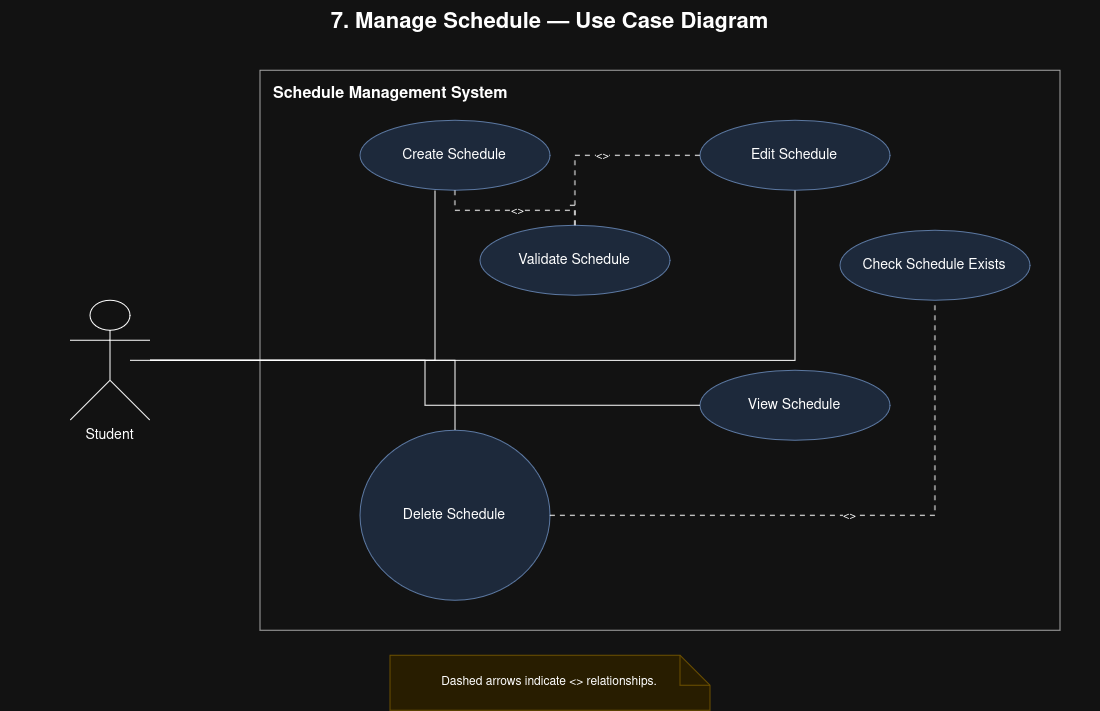

The diagram above was exported from draw.io. Its source (the exported page's mxGraphModel, read from the mxfile embedded in the PNG):
<mxGraphModel dx="1314" dy="921" grid="1" gridSize="10" guides="1" tooltips="1" connect="1" arrows="1" fold="1" page="1" pageScale="1" pageWidth="1200" pageHeight="800" math="0" shadow="0">
  <root>
    <mxCell id="0" />
    <mxCell id="1" parent="0" />
    <mxCell id="t7" parent="1" style="text;html=1;align=center;verticalAlign=middle;fontSize=22;fontStyle=1;" value="7. Manage Schedule — Use Case Diagram" vertex="1">
      <mxGeometry height="45" width="1100" as="geometry" />
    </mxCell>
    <mxCell id="sys7" parent="1" style="rounded=0;whiteSpace=wrap;html=1;fillColor=none;strokeColor=#555555;fontSize=16;fontStyle=1;align=left;verticalAlign=top;spacingTop=8;spacingLeft=12;" value="Schedule Management System" vertex="1">
      <mxGeometry height="560" width="800" x="260" y="70" as="geometry" />
    </mxCell>
    <mxCell id="act7" parent="1" style="shape=umlActor;verticalLabelPosition=bottom;verticalAlign=top;html=1;fontSize=14;" value="Student" vertex="1">
      <mxGeometry height="120" width="80" x="70" y="300" as="geometry" />
    </mxCell>
    <mxCell id="c7" parent="1" style="ellipse;whiteSpace=wrap;html=1;fillColor=#dae8fc;strokeColor=#6c8ebf;fontSize=14;" value="Create Schedule" vertex="1">
      <mxGeometry height="70" width="190" x="360" y="120" as="geometry" />
    </mxCell>
    <mxCell id="e7" parent="1" style="ellipse;whiteSpace=wrap;html=1;fillColor=#dae8fc;strokeColor=#6c8ebf;fontSize=14;" value="Edit Schedule" vertex="1">
      <mxGeometry height="70" width="190" x="700" y="120" as="geometry" />
    </mxCell>
    <mxCell id="d7" parent="1" style="ellipse;whiteSpace=wrap;html=1;fillColor=#dae8fc;strokeColor=#6c8ebf;fontSize=14;" value="Delete Schedule" vertex="1">
      <mxGeometry height="170" width="190" x="360" y="430" as="geometry" />
    </mxCell>
    <mxCell id="v7" parent="1" style="ellipse;whiteSpace=wrap;html=1;fillColor=#dae8fc;strokeColor=#6c8ebf;fontSize=14;" value="View Schedule" vertex="1">
      <mxGeometry height="70" width="190" x="700" y="370" as="geometry" />
    </mxCell>
    <mxCell id="val7" parent="1" style="ellipse;whiteSpace=wrap;html=1;fillColor=#dae8fc;strokeColor=#6c8ebf;fontSize=14;" value="Validate Schedule" vertex="1">
      <mxGeometry height="70" width="190" x="480" y="225" as="geometry" />
    </mxCell>
    <mxCell id="chk7" parent="1" style="ellipse;whiteSpace=wrap;html=1;fillColor=#dae8fc;strokeColor=#6c8ebf;fontSize=14;" value="Check Schedule Exists" vertex="1">
      <mxGeometry height="70" width="190" x="840" y="230" as="geometry" />
    </mxCell>
    <mxCell id="a7c" edge="1" parent="1" style="edgeStyle=orthogonalEdgeStyle;rounded=0;orthogonalLoop=1;jettySize=auto;html=1;endArrow=none;" value="">
      <mxGeometry relative="1" as="geometry">
        <mxPoint x="129.99999999999977" y="360.05882352941194" as="sourcePoint" />
        <mxPoint x="435" y="190" as="targetPoint" />
      </mxGeometry>
    </mxCell>
    <mxCell id="a7e" edge="1" parent="1" style="edgeStyle=orthogonalEdgeStyle;rounded=0;orthogonalLoop=1;jettySize=auto;html=1;endArrow=none;" value="">
      <mxGeometry relative="1" as="geometry">
        <mxPoint x="149.99999999999977" y="360.05882352941194" as="sourcePoint" />
        <mxPoint x="795" y="190" as="targetPoint" />
      </mxGeometry>
    </mxCell>
    <mxCell id="a7d" edge="1" parent="1" source="act7" style="edgeStyle=orthogonalEdgeStyle;rounded=0;orthogonalLoop=1;jettySize=auto;html=1;endArrow=none;" target="d7" value="">
      <mxGeometry relative="1" as="geometry" />
    </mxCell>
    <mxCell id="a7v" edge="1" parent="1" source="act7" style="edgeStyle=orthogonalEdgeStyle;rounded=0;orthogonalLoop=1;jettySize=auto;html=1;endArrow=none;" target="v7" value="">
      <mxGeometry relative="1" as="geometry" />
    </mxCell>
    <mxCell id="inc7c" edge="1" parent="1" source="c7" style="edgeStyle=orthogonalEdgeStyle;rounded=0;orthogonalLoop=1;jettySize=auto;html=1;dashed=1;dashPattern=5 5;endArrow=none;" target="val7" value="&lt;&lt;include&gt;&gt;">
      <mxGeometry relative="1" as="geometry" />
    </mxCell>
    <mxCell id="inc7e" edge="1" parent="1" source="e7" style="edgeStyle=orthogonalEdgeStyle;rounded=0;orthogonalLoop=1;jettySize=auto;html=1;dashed=1;dashPattern=5 5;endArrow=none;" target="val7" value="&lt;&lt;include&gt;&gt;">
      <mxGeometry relative="1" as="geometry" />
    </mxCell>
    <mxCell id="inc7d" edge="1" parent="1" source="d7" style="edgeStyle=orthogonalEdgeStyle;rounded=0;orthogonalLoop=1;jettySize=auto;html=1;dashed=1;dashPattern=5 5;endArrow=none;" target="chk7" value="&lt;&lt;include&gt;&gt;">
      <mxGeometry relative="1" as="geometry" />
    </mxCell>
    <mxCell id="n7" parent="1" style="shape=note;whiteSpace=wrap;html=1;fillColor=#fff2cc;strokeColor=#d6b656;fontSize=12;" value="Dashed arrows indicate &lt;&lt;include&gt;&gt; relationships." vertex="1">
      <mxGeometry height="55" width="320" x="390" y="655" as="geometry" />
    </mxCell>
  </root>
</mxGraphModel>